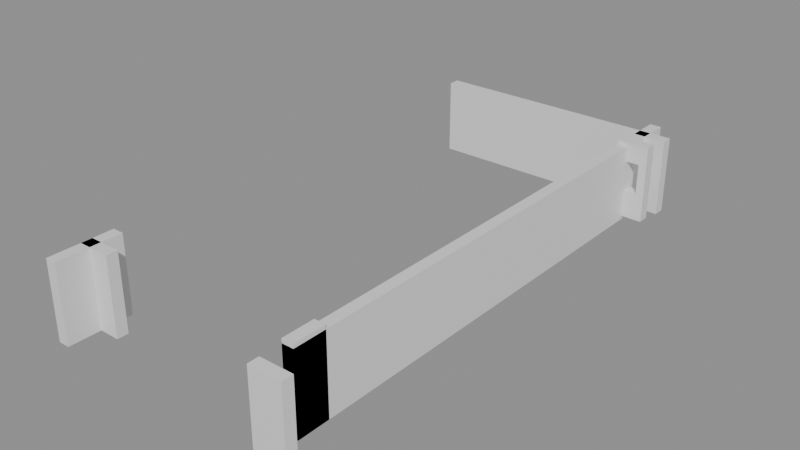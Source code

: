 # Source: building_lego.blend  (saved by Blender 5.0.119; exported with 4.5.12 LTS)
import bpy
from mathutils import Matrix  # noqa: F401  (used for matrix-valued properties, if any)

bpy.ops.wm.read_factory_settings(use_empty=True)
scene = bpy.context.scene
scene.name = 'Scene'

# ---- collections
col_01_paredes_externas = bpy.data.collections.new('01_Paredes_Externas'); scene.collection.children.link(col_01_paredes_externas)
col_02_paredes_internas = bpy.data.collections.new('02_Paredes_Internas'); scene.collection.children.link(col_02_paredes_internas)

# ---- materials (node trees are filled in below, after node groups)
mat_mat_parede_externa = bpy.data.materials.new('Mat_Parede_Externa')
mat_mat_parede_interna = bpy.data.materials.new('Mat_Parede_Interna')

# ---- material node trees
mat_mat_parede_externa.use_nodes = True; mat_mat_parede_externa.node_tree.nodes.clear()
_N = mat_mat_parede_externa.node_tree.nodes; _L = mat_mat_parede_externa.node_tree.links
n0 = _N.new('ShaderNodeBsdfPrincipled'); n0.name = 'BSDF - Pré-fundamentado'; n0.location = (-200, 100)
n1 = _N.new('ShaderNodeOutputMaterial'); n1.name = 'Saída de material'; n1.location = (200, 100)
_L.new(n0.outputs[0], n1.inputs[0])
n1.is_active_output = True
mat_mat_parede_interna.use_nodes = True; mat_mat_parede_interna.node_tree.nodes.clear()
_N = mat_mat_parede_interna.node_tree.nodes; _L = mat_mat_parede_interna.node_tree.links
n0 = _N.new('ShaderNodeBsdfPrincipled'); n0.name = 'BSDF - Pré-fundamentado'; n0.location = (-200, 100)
n1 = _N.new('ShaderNodeOutputMaterial'); n1.name = 'Saída de material'; n1.location = (200, 100)
_L.new(n0.outputs[0], n1.inputs[0])
n1.is_active_output = True

# ---- meshes
me_bloco_stone_post_4415_2375_z0 = bpy.data.meshes.new('Bloco_stone_post_4415_2375_z0')
me_bloco_stone_post_4415_2375_z0.from_pydata([(-0.5, -0.175, -1.2), (0.5, -0.175, -1.2), (0.5, 0.175, -1.2), (-0.5, 0.175, -1.2), (-0.5, -0.175, 1.2), (0.5, -0.175, 1.2), (0.5, 0.175, 1.2), (-0.5, 0.175, 1.2)], [], [(0, 1, 2, 3), (4, 7, 6, 5), (0, 4, 5, 1), (2, 6, 7, 3), (0, 3, 7, 4), (1, 5, 6, 2)])
me_bloco_stone_post_4415_2375_z0.materials.append(mat_mat_parede_externa)
me_bloco_stone_post_4415_2375_z0.update()
me_bloco_stone_wall_4408_2391_z0 = bpy.data.meshes.new('Bloco_stone_wall_4408_2391_z0')
me_bloco_stone_wall_4408_2391_z0.from_pydata([(-0.5, -0.175, -1.2), (0.5, -0.175, -1.2), (0.5, 0.175, -1.2), (-0.5, 0.175, -1.2), (-0.5, -0.175, 1.2), (0.5, -0.175, 1.2), (0.5, 0.175, 1.2), (-0.5, 0.175, 1.2)], [], [(0, 1, 2, 3), (4, 7, 6, 5), (0, 4, 5, 1), (2, 6, 7, 3), (0, 3, 7, 4), (1, 5, 6, 2)])
me_bloco_stone_wall_4408_2391_z0.materials.append(mat_mat_parede_externa)
me_bloco_stone_wall_4408_2391_z0.update()
me_bloco_stone_wall_4409_2391_z0 = bpy.data.meshes.new('Bloco_stone_wall_4409_2391_z0')
me_bloco_stone_wall_4409_2391_z0.from_pydata([(-0.5, -0.175, -1.2), (0.5, -0.175, -1.2), (0.5, 0.175, -1.2), (-0.5, 0.175, -1.2), (-0.5, -0.175, 1.2), (0.5, -0.175, 1.2), (0.5, 0.175, 1.2), (-0.5, 0.175, 1.2)], [], [(0, 1, 2, 3), (4, 7, 6, 5), (0, 4, 5, 1), (2, 6, 7, 3), (0, 3, 7, 4), (1, 5, 6, 2)])
me_bloco_stone_wall_4409_2391_z0.materials.append(mat_mat_parede_externa)
me_bloco_stone_wall_4409_2391_z0.update()
me_bloco_stone_wall_4410_2391_z0 = bpy.data.meshes.new('Bloco_stone_wall_4410_2391_z0')
me_bloco_stone_wall_4410_2391_z0.from_pydata([(-0.5, -0.175, -1.2), (0.5, -0.175, -1.2), (0.5, 0.175, -1.2), (-0.5, 0.175, -1.2), (-0.5, -0.175, 1.2), (0.5, -0.175, 1.2), (0.5, 0.175, 1.2), (-0.5, 0.175, 1.2)], [], [(0, 1, 2, 3), (4, 7, 6, 5), (0, 4, 5, 1), (2, 6, 7, 3), (0, 3, 7, 4), (1, 5, 6, 2)])
me_bloco_stone_wall_4410_2391_z0.materials.append(mat_mat_parede_externa)
me_bloco_stone_wall_4410_2391_z0.update()
me_bloco_stone_wall_4411_2391_z0 = bpy.data.meshes.new('Bloco_stone_wall_4411_2391_z0')
me_bloco_stone_wall_4411_2391_z0.from_pydata([(-0.5, -0.175, -1.2), (0.5, -0.175, -1.2), (0.5, 0.175, -1.2), (-0.5, 0.175, -1.2), (-0.5, -0.175, 1.2), (0.5, -0.175, 1.2), (0.5, 0.175, 1.2), (-0.5, 0.175, 1.2)], [], [(0, 1, 2, 3), (4, 7, 6, 5), (0, 4, 5, 1), (2, 6, 7, 3), (0, 3, 7, 4), (1, 5, 6, 2)])
me_bloco_stone_wall_4411_2391_z0.materials.append(mat_mat_parede_externa)
me_bloco_stone_wall_4411_2391_z0.update()
me_bloco_stone_wall_4412_2391_z0 = bpy.data.meshes.new('Bloco_stone_wall_4412_2391_z0')
me_bloco_stone_wall_4412_2391_z0.from_pydata([(-0.5, -0.175, -1.2), (0.5, -0.175, -1.2), (0.5, 0.175, -1.2), (-0.5, 0.175, -1.2), (-0.5, -0.175, 1.2), (0.5, -0.175, 1.2), (0.5, 0.175, 1.2), (-0.5, 0.175, 1.2)], [], [(0, 1, 2, 3), (4, 7, 6, 5), (0, 4, 5, 1), (2, 6, 7, 3), (0, 3, 7, 4), (1, 5, 6, 2)])
me_bloco_stone_wall_4412_2391_z0.materials.append(mat_mat_parede_externa)
me_bloco_stone_wall_4412_2391_z0.update()
me_bloco_stone_wall_4413_2391_z0 = bpy.data.meshes.new('Bloco_stone_wall_4413_2391_z0')
me_bloco_stone_wall_4413_2391_z0.from_pydata([(-0.5, -0.175, -1.2), (0.5, -0.175, -1.2), (0.5, 0.175, -1.2), (-0.5, 0.175, -1.2), (-0.5, -0.175, 1.2), (0.5, -0.175, 1.2), (0.5, 0.175, 1.2), (-0.5, 0.175, 1.2)], [], [(0, 1, 2, 3), (4, 7, 6, 5), (0, 4, 5, 1), (2, 6, 7, 3), (0, 3, 7, 4), (1, 5, 6, 2)])
me_bloco_stone_wall_4413_2391_z0.materials.append(mat_mat_parede_externa)
me_bloco_stone_wall_4413_2391_z0.update()
me_bloco_stone_wall_4414_2391_z0 = bpy.data.meshes.new('Bloco_stone_wall_4414_2391_z0')
me_bloco_stone_wall_4414_2391_z0.from_pydata([(-0.5, -0.175, -1.2), (0.5, -0.175, -1.2), (0.5, 0.175, -1.2), (-0.5, 0.175, -1.2), (-0.5, -0.175, 1.2), (0.5, -0.175, 1.2), (0.5, 0.175, 1.2), (-0.5, 0.175, 1.2)], [], [(0, 1, 2, 3), (4, 7, 6, 5), (0, 4, 5, 1), (2, 6, 7, 3), (0, 3, 7, 4), (1, 5, 6, 2)])
me_bloco_stone_wall_4414_2391_z0.materials.append(mat_mat_parede_externa)
me_bloco_stone_wall_4414_2391_z0.update()
me_bloco_stone_wall_4415_2391_z0 = bpy.data.meshes.new('Bloco_stone_wall_4415_2391_z0')
me_bloco_stone_wall_4415_2391_z0.from_pydata([(-0.5, -0.175, -1.2), (0.5, -0.175, -1.2), (0.5, 0.175, -1.2), (-0.5, 0.175, -1.2), (-0.5, -0.175, 1.2), (0.5, -0.175, 1.2), (0.5, 0.175, 1.2), (-0.5, 0.175, 1.2)], [], [(0, 1, 2, 3), (4, 7, 6, 5), (0, 4, 5, 1), (2, 6, 7, 3), (0, 3, 7, 4), (1, 5, 6, 2)])
me_bloco_stone_wall_4415_2391_z0.materials.append(mat_mat_parede_externa)
me_bloco_stone_wall_4415_2391_z0.update()
me_bloco_stone_wall_4408_2375_z0 = bpy.data.meshes.new('Bloco_stone_wall_4408_2375_z0')
me_bloco_stone_wall_4408_2375_z0.from_pydata([(-0.175, -0.5, -1.2), (0.175, -0.5, -1.2), (0.175, 0.5, -1.2), (-0.175, 0.5, -1.2), (-0.175, -0.5, 1.2), (0.175, -0.5, 1.2), (0.175, 0.5, 1.2), (-0.175, 0.5, 1.2)], [], [(0, 1, 2, 3), (4, 7, 6, 5), (0, 4, 5, 1), (2, 6, 7, 3), (0, 3, 7, 4), (1, 5, 6, 2)])
me_bloco_stone_wall_4408_2375_z0.materials.append(mat_mat_parede_externa)
me_bloco_stone_wall_4408_2375_z0.update()
me_bloco_stone_wall_4408_2376_z0_001 = bpy.data.meshes.new('Bloco_stone_wall_4408_2376_z0.001')
me_bloco_stone_wall_4408_2376_z0_001.from_pydata([(-0.175, -0.5, -1.2), (0.175, -0.5, -1.2), (0.175, 0.5, -1.2), (-0.175, 0.5, -1.2), (-0.175, -0.5, 1.2), (0.175, -0.5, 1.2), (0.175, 0.5, 1.2), (-0.175, 0.5, 1.2)], [], [(0, 1, 2, 3), (4, 7, 6, 5), (0, 4, 5, 1), (2, 6, 7, 3), (0, 3, 7, 4), (1, 5, 6, 2)])
me_bloco_stone_wall_4408_2376_z0_001.materials.append(mat_mat_parede_externa)
me_bloco_stone_wall_4408_2376_z0_001.update()
me_bloco_stone_wall_4415_2376_z0 = bpy.data.meshes.new('Bloco_stone_wall_4415_2376_z0')
me_bloco_stone_wall_4415_2376_z0.from_pydata([(-0.175, -0.5, -1.2), (0.175, -0.5, -1.2), (0.175, 0.5, -1.2), (-0.175, 0.5, -1.2), (-0.175, -0.5, 1.2), (0.175, -0.5, 1.2), (0.175, 0.5, 1.2), (-0.175, 0.5, 1.2)], [], [(0, 1, 2, 3), (4, 7, 6, 5), (0, 4, 5, 1), (2, 6, 7, 3), (0, 3, 7, 4), (1, 5, 6, 2)])
me_bloco_stone_wall_4415_2376_z0.materials.append(mat_mat_parede_externa)
me_bloco_stone_wall_4415_2376_z0.update()
me_bloco_stone_arch_4415_2376_z0 = bpy.data.meshes.new('Bloco_stone_arch_4415_2376_z0')
me_bloco_stone_arch_4415_2376_z0.from_pydata([(-0.175, -0.5, -1.2), (0.175, -0.5, -1.2), (0.175, 0.5, -1.2), (-0.175, 0.5, -1.2), (-0.175, -0.5, 1.2), (0.175, -0.5, 1.2), (0.175, 0.5, 1.2), (-0.175, 0.5, 1.2)], [], [(0, 1, 2, 3), (4, 7, 6, 5), (0, 4, 5, 1), (2, 6, 7, 3), (0, 3, 7, 4), (1, 5, 6, 2)])
me_bloco_stone_arch_4415_2376_z0.materials.append(mat_mat_parede_externa)
me_bloco_stone_arch_4415_2376_z0.update()
me_bloco_stone_arch_4415_2376_z1 = bpy.data.meshes.new('Bloco_stone_arch_4415_2376_z1')
me_bloco_stone_arch_4415_2376_z1.from_pydata([(-0.175, -0.5, -1.2), (0.175, -0.5, -1.2), (0.175, 0.5, -1.2), (-0.175, 0.5, -1.2), (-0.175, -0.5, 1.2), (0.175, -0.5, 1.2), (0.175, 0.5, 1.2), (-0.175, 0.5, 1.2)], [], [(0, 1, 2, 3), (4, 7, 6, 5), (0, 4, 5, 1), (2, 6, 7, 3), (0, 3, 7, 4), (1, 5, 6, 2)])
me_bloco_stone_arch_4415_2376_z1.materials.append(mat_mat_parede_externa)
me_bloco_stone_arch_4415_2376_z1.update()
me_bloco_stone_wall_4415_2377_z0 = bpy.data.meshes.new('Bloco_stone_wall_4415_2377_z0')
me_bloco_stone_wall_4415_2377_z0.from_pydata([(-0.175, -0.5, -1.2), (0.175, -0.5, -1.2), (0.175, 0.5, -1.2), (-0.175, 0.5, -1.2), (-0.175, -0.5, 1.2), (0.175, -0.5, 1.2), (0.175, 0.5, 1.2), (-0.175, 0.5, 1.2)], [], [(0, 1, 2, 3), (4, 7, 6, 5), (0, 4, 5, 1), (2, 6, 7, 3), (0, 3, 7, 4), (1, 5, 6, 2)])
me_bloco_stone_wall_4415_2377_z0.materials.append(mat_mat_parede_externa)
me_bloco_stone_wall_4415_2377_z0.update()
me_bloco_stone_wall_4415_2378_z0 = bpy.data.meshes.new('Bloco_stone_wall_4415_2378_z0')
me_bloco_stone_wall_4415_2378_z0.from_pydata([(-0.175, -0.5, -1.2), (0.175, -0.5, -1.2), (0.175, 0.5, -1.2), (-0.175, 0.5, -1.2), (-0.175, -0.5, 1.2), (0.175, -0.5, 1.2), (0.175, 0.5, 1.2), (-0.175, 0.5, 1.2)], [], [(0, 1, 2, 3), (4, 7, 6, 5), (0, 4, 5, 1), (2, 6, 7, 3), (0, 3, 7, 4), (1, 5, 6, 2)])
me_bloco_stone_wall_4415_2378_z0.materials.append(mat_mat_parede_externa)
me_bloco_stone_wall_4415_2378_z0.update()
me_bloco_stone_wall_4415_2379_z0 = bpy.data.meshes.new('Bloco_stone_wall_4415_2379_z0')
me_bloco_stone_wall_4415_2379_z0.from_pydata([(-0.175, -0.5, -1.2), (0.175, -0.5, -1.2), (0.175, 0.5, -1.2), (-0.175, 0.5, -1.2), (-0.175, -0.5, 1.2), (0.175, -0.5, 1.2), (0.175, 0.5, 1.2), (-0.175, 0.5, 1.2)], [], [(0, 1, 2, 3), (4, 7, 6, 5), (0, 4, 5, 1), (2, 6, 7, 3), (0, 3, 7, 4), (1, 5, 6, 2)])
me_bloco_stone_wall_4415_2379_z0.materials.append(mat_mat_parede_externa)
me_bloco_stone_wall_4415_2379_z0.update()
me_bloco_stone_wall_4415_2380_z0 = bpy.data.meshes.new('Bloco_stone_wall_4415_2380_z0')
me_bloco_stone_wall_4415_2380_z0.from_pydata([(-0.175, -0.5, -1.2), (0.175, -0.5, -1.2), (0.175, 0.5, -1.2), (-0.175, 0.5, -1.2), (-0.175, -0.5, 1.2), (0.175, -0.5, 1.2), (0.175, 0.5, 1.2), (-0.175, 0.5, 1.2)], [], [(0, 1, 2, 3), (4, 7, 6, 5), (0, 4, 5, 1), (2, 6, 7, 3), (0, 3, 7, 4), (1, 5, 6, 2)])
me_bloco_stone_wall_4415_2380_z0.materials.append(mat_mat_parede_externa)
me_bloco_stone_wall_4415_2380_z0.update()
me_bloco_stone_wall_4415_2381_z0 = bpy.data.meshes.new('Bloco_stone_wall_4415_2381_z0')
me_bloco_stone_wall_4415_2381_z0.from_pydata([(-0.175, -0.5, -1.2), (0.175, -0.5, -1.2), (0.175, 0.5, -1.2), (-0.175, 0.5, -1.2), (-0.175, -0.5, 1.2), (0.175, -0.5, 1.2), (0.175, 0.5, 1.2), (-0.175, 0.5, 1.2)], [], [(0, 1, 2, 3), (4, 7, 6, 5), (0, 4, 5, 1), (2, 6, 7, 3), (0, 3, 7, 4), (1, 5, 6, 2)])
me_bloco_stone_wall_4415_2381_z0.materials.append(mat_mat_parede_externa)
me_bloco_stone_wall_4415_2381_z0.update()
me_bloco_stone_wall_4415_2382_z0 = bpy.data.meshes.new('Bloco_stone_wall_4415_2382_z0')
me_bloco_stone_wall_4415_2382_z0.from_pydata([(-0.175, -0.5, -1.2), (0.175, -0.5, -1.2), (0.175, 0.5, -1.2), (-0.175, 0.5, -1.2), (-0.175, -0.5, 1.2), (0.175, -0.5, 1.2), (0.175, 0.5, 1.2), (-0.175, 0.5, 1.2)], [], [(0, 1, 2, 3), (4, 7, 6, 5), (0, 4, 5, 1), (2, 6, 7, 3), (0, 3, 7, 4), (1, 5, 6, 2)])
me_bloco_stone_wall_4415_2382_z0.materials.append(mat_mat_parede_externa)
me_bloco_stone_wall_4415_2382_z0.update()
me_bloco_stone_wall_4415_2383_z0 = bpy.data.meshes.new('Bloco_stone_wall_4415_2383_z0')
me_bloco_stone_wall_4415_2383_z0.from_pydata([(-0.175, -0.5, -1.2), (0.175, -0.5, -1.2), (0.175, 0.5, -1.2), (-0.175, 0.5, -1.2), (-0.175, -0.5, 1.2), (0.175, -0.5, 1.2), (0.175, 0.5, 1.2), (-0.175, 0.5, 1.2)], [], [(0, 1, 2, 3), (4, 7, 6, 5), (0, 4, 5, 1), (2, 6, 7, 3), (0, 3, 7, 4), (1, 5, 6, 2)])
me_bloco_stone_wall_4415_2383_z0.materials.append(mat_mat_parede_externa)
me_bloco_stone_wall_4415_2383_z0.update()
me_bloco_stone_wall_4415_2384_z0 = bpy.data.meshes.new('Bloco_stone_wall_4415_2384_z0')
me_bloco_stone_wall_4415_2384_z0.from_pydata([(-0.175, -0.5, -1.2), (0.175, -0.5, -1.2), (0.175, 0.5, -1.2), (-0.175, 0.5, -1.2), (-0.175, -0.5, 1.2), (0.175, -0.5, 1.2), (0.175, 0.5, 1.2), (-0.175, 0.5, 1.2)], [], [(0, 1, 2, 3), (4, 7, 6, 5), (0, 4, 5, 1), (2, 6, 7, 3), (0, 3, 7, 4), (1, 5, 6, 2)])
me_bloco_stone_wall_4415_2384_z0.materials.append(mat_mat_parede_externa)
me_bloco_stone_wall_4415_2384_z0.update()
me_bloco_stone_wall_4415_2385_z0 = bpy.data.meshes.new('Bloco_stone_wall_4415_2385_z0')
me_bloco_stone_wall_4415_2385_z0.from_pydata([(-0.175, -0.5, -1.2), (0.175, -0.5, -1.2), (0.175, 0.5, -1.2), (-0.175, 0.5, -1.2), (-0.175, -0.5, 1.2), (0.175, -0.5, 1.2), (0.175, 0.5, 1.2), (-0.175, 0.5, 1.2)], [], [(0, 1, 2, 3), (4, 7, 6, 5), (0, 4, 5, 1), (2, 6, 7, 3), (0, 3, 7, 4), (1, 5, 6, 2)])
me_bloco_stone_wall_4415_2385_z0.materials.append(mat_mat_parede_externa)
me_bloco_stone_wall_4415_2385_z0.update()
me_bloco_stone_wall_4415_2386_z0 = bpy.data.meshes.new('Bloco_stone_wall_4415_2386_z0')
me_bloco_stone_wall_4415_2386_z0.from_pydata([(-0.175, -0.5, -1.2), (0.175, -0.5, -1.2), (0.175, 0.5, -1.2), (-0.175, 0.5, -1.2), (-0.175, -0.5, 1.2), (0.175, -0.5, 1.2), (0.175, 0.5, 1.2), (-0.175, 0.5, 1.2)], [], [(0, 1, 2, 3), (4, 7, 6, 5), (0, 4, 5, 1), (2, 6, 7, 3), (0, 3, 7, 4), (1, 5, 6, 2)])
me_bloco_stone_wall_4415_2386_z0.materials.append(mat_mat_parede_externa)
me_bloco_stone_wall_4415_2386_z0.update()
me_bloco_stone_wall_4415_2387_z0 = bpy.data.meshes.new('Bloco_stone_wall_4415_2387_z0')
me_bloco_stone_wall_4415_2387_z0.from_pydata([(-0.175, -0.5, -1.2), (0.175, -0.5, -1.2), (0.175, 0.5, -1.2), (-0.175, 0.5, -1.2), (-0.175, -0.5, 1.2), (0.175, -0.5, 1.2), (0.175, 0.5, 1.2), (-0.175, 0.5, 1.2)], [], [(0, 1, 2, 3), (4, 7, 6, 5), (0, 4, 5, 1), (2, 6, 7, 3), (0, 3, 7, 4), (1, 5, 6, 2)])
me_bloco_stone_wall_4415_2387_z0.materials.append(mat_mat_parede_externa)
me_bloco_stone_wall_4415_2387_z0.update()
me_bloco_stone_wall_4415_2388_z0 = bpy.data.meshes.new('Bloco_stone_wall_4415_2388_z0')
me_bloco_stone_wall_4415_2388_z0.from_pydata([(-0.175, -0.5, -1.2), (0.175, -0.5, -1.2), (0.175, 0.5, -1.2), (-0.175, 0.5, -1.2), (-0.175, -0.5, 1.2), (0.175, -0.5, 1.2), (0.175, 0.5, 1.2), (-0.175, 0.5, 1.2)], [], [(0, 1, 2, 3), (4, 7, 6, 5), (0, 4, 5, 1), (2, 6, 7, 3), (0, 3, 7, 4), (1, 5, 6, 2)])
me_bloco_stone_wall_4415_2388_z0.materials.append(mat_mat_parede_externa)
me_bloco_stone_wall_4415_2388_z0.update()
me_bloco_stone_wall_4415_2389_z0 = bpy.data.meshes.new('Bloco_stone_wall_4415_2389_z0')
me_bloco_stone_wall_4415_2389_z0.from_pydata([(-0.175, -0.5, -1.2), (0.175, -0.5, -1.2), (0.175, 0.5, -1.2), (-0.175, 0.5, -1.2), (-0.175, -0.5, 1.2), (0.175, -0.5, 1.2), (0.175, 0.5, 1.2), (-0.175, 0.5, 1.2)], [], [(0, 1, 2, 3), (4, 7, 6, 5), (0, 4, 5, 1), (2, 6, 7, 3), (0, 3, 7, 4), (1, 5, 6, 2)])
me_bloco_stone_wall_4415_2389_z0.materials.append(mat_mat_parede_externa)
me_bloco_stone_wall_4415_2389_z0.update()
me_bloco_stone_wall_4415_2390_z0 = bpy.data.meshes.new('Bloco_stone_wall_4415_2390_z0')
me_bloco_stone_wall_4415_2390_z0.from_pydata([(-0.175, -0.5, -1.2), (0.175, -0.5, -1.2), (0.175, 0.5, -1.2), (-0.175, 0.5, -1.2), (-0.175, -0.5, 1.2), (0.175, -0.5, 1.2), (0.175, 0.5, 1.2), (-0.175, 0.5, 1.2)], [], [(0, 1, 2, 3), (4, 7, 6, 5), (0, 4, 5, 1), (2, 6, 7, 3), (0, 3, 7, 4), (1, 5, 6, 2)])
me_bloco_stone_wall_4415_2390_z0.materials.append(mat_mat_parede_externa)
me_bloco_stone_wall_4415_2390_z0.update()
me_bloco_stone_wall_4415_2391_z0_001 = bpy.data.meshes.new('Bloco_stone_wall_4415_2391_z0.001')
me_bloco_stone_wall_4415_2391_z0_001.from_pydata([(-0.175, -0.5, -1.2), (0.175, -0.5, -1.2), (0.175, 0.5, -1.2), (-0.175, 0.5, -1.2), (-0.175, -0.5, 1.2), (0.175, -0.5, 1.2), (0.175, 0.5, 1.2), (-0.175, 0.5, 1.2)], [], [(0, 1, 2, 3), (4, 7, 6, 5), (0, 4, 5, 1), (2, 6, 7, 3), (0, 3, 7, 4), (1, 5, 6, 2)])
me_bloco_stone_wall_4415_2391_z0_001.materials.append(mat_mat_parede_externa)
me_bloco_stone_wall_4415_2391_z0_001.update()
me_bloco_stone_wall_4408_2376_z0 = bpy.data.meshes.new('Bloco_stone_wall_4408_2376_z0')
me_bloco_stone_wall_4408_2376_z0.from_pydata([(-0.5, -0.175, -1.2), (0.5, -0.175, -1.2), (0.5, 0.175, -1.2), (-0.5, 0.175, -1.2), (-0.5, -0.175, 1.2), (0.5, -0.175, 1.2), (0.5, 0.175, 1.2), (-0.5, 0.175, 1.2)], [], [(0, 1, 2, 3), (4, 7, 6, 5), (0, 4, 5, 1), (2, 6, 7, 3), (0, 3, 7, 4), (1, 5, 6, 2)])
me_bloco_stone_wall_4408_2376_z0.materials.append(mat_mat_parede_interna)
me_bloco_stone_wall_4408_2376_z0.update()
me_janela_4415_2390_z1 = bpy.data.meshes.new('Janela_4415_2390_z1')
me_janela_4415_2390_z1.from_pydata([(-0.5, -0.175, -1.29), (0.5, -0.175, -1.29), (0.5, 0.175, -1.29), (-0.5, 0.175, -1.29), (-0.5, -0.175, -0.45), (0.5, -0.175, -0.45), (0.5, 0.175, -0.45), (-0.5, 0.175, -0.45), (-0.5, -0.175, 0.51), (0.5, -0.175, 0.51), (0.5, 0.175, 0.51), (-0.5, 0.175, 0.51), (-0.5, -0.175, 1.11), (0.5, -0.175, 1.11), (0.5, 0.175, 1.11), (-0.5, 0.175, 1.11), (-0.5, -0.175, -0.45), (-0.25, -0.175, -0.45), (-0.25, 0.175, -0.45), (-0.5, 0.175, -0.45), (-0.5, -0.175, 0.51), (-0.25, -0.175, 0.51), (-0.25, 0.175, 0.51), (-0.5, 0.175, 0.51), (0.25, -0.175, -0.45), (0.5, -0.175, -0.45), (0.5, 0.175, -0.45), (0.25, 0.175, -0.45), (0.25, -0.175, 0.51), (0.5, -0.175, 0.51), (0.5, 0.175, 0.51), (0.25, 0.175, 0.51)], [], [(0, 1, 2, 3), (4, 7, 6, 5), (0, 4, 5, 1), (2, 6, 7, 3), (0, 3, 7, 4), (1, 5, 6, 2), (8, 9, 10, 11), (12, 15, 14, 13), (8, 12, 13, 9), (10, 14, 15, 11), (8, 11, 15, 12), (9, 13, 14, 10), (16, 17, 18, 19), (20, 23, 22, 21), (16, 20, 21, 17), (18, 22, 23, 19), (16, 19, 23, 20), (17, 21, 22, 18), (24, 25, 26, 27), (28, 31, 30, 29), (24, 28, 29, 25), (26, 30, 31, 27), (24, 27, 31, 28), (25, 29, 30, 26)])
me_janela_4415_2390_z1.materials.append(mat_mat_parede_interna)
me_janela_4415_2390_z1.update()

# ---- objects
ob_parede_externa_norte_y2375_x4415_4415 = bpy.data.objects.new('Parede_Externa_Norte_Y2375_X4415_4415', None)
ob_bloco_stone_post_4415_2375_z0 = bpy.data.objects.new('Bloco_stone_post_4415_2375_z0', me_bloco_stone_post_4415_2375_z0)
ob_parede_externa_sul_y2391_x4408_4415 = bpy.data.objects.new('Parede_Externa_Sul_Y2391_X4408_4415', None)
ob_bloco_stone_wall_4408_2391_z0 = bpy.data.objects.new('Bloco_stone_wall_4408_2391_z0', me_bloco_stone_wall_4408_2391_z0)
ob_bloco_stone_wall_4409_2391_z0 = bpy.data.objects.new('Bloco_stone_wall_4409_2391_z0', me_bloco_stone_wall_4409_2391_z0)
ob_bloco_stone_wall_4410_2391_z0 = bpy.data.objects.new('Bloco_stone_wall_4410_2391_z0', me_bloco_stone_wall_4410_2391_z0)
ob_bloco_stone_wall_4411_2391_z0 = bpy.data.objects.new('Bloco_stone_wall_4411_2391_z0', me_bloco_stone_wall_4411_2391_z0)
ob_bloco_stone_wall_4412_2391_z0 = bpy.data.objects.new('Bloco_stone_wall_4412_2391_z0', me_bloco_stone_wall_4412_2391_z0)
ob_bloco_stone_wall_4413_2391_z0 = bpy.data.objects.new('Bloco_stone_wall_4413_2391_z0', me_bloco_stone_wall_4413_2391_z0)
ob_bloco_stone_wall_4414_2391_z0 = bpy.data.objects.new('Bloco_stone_wall_4414_2391_z0', me_bloco_stone_wall_4414_2391_z0)
ob_bloco_stone_wall_4415_2391_z0 = bpy.data.objects.new('Bloco_stone_wall_4415_2391_z0', me_bloco_stone_wall_4415_2391_z0)
ob_parede_externa_oeste_x4408_y2375_2376 = bpy.data.objects.new('Parede_Externa_Oeste_X4408_Y2375_2376', None)
ob_bloco_stone_wall_4408_2375_z0 = bpy.data.objects.new('Bloco_stone_wall_4408_2375_z0', me_bloco_stone_wall_4408_2375_z0)
ob_bloco_stone_wall_4408_2376_z0_001 = bpy.data.objects.new('Bloco_stone_wall_4408_2376_z0.001', me_bloco_stone_wall_4408_2376_z0_001)
ob_parede_externa_leste_x4415_y2376_2391 = bpy.data.objects.new('Parede_Externa_Leste_X4415_Y2376_2391', None)
ob_bloco_stone_wall_4415_2376_z0 = bpy.data.objects.new('Bloco_stone_wall_4415_2376_z0', me_bloco_stone_wall_4415_2376_z0)
ob_bloco_stone_arch_4415_2376_z0 = bpy.data.objects.new('Bloco_stone_arch_4415_2376_z0', me_bloco_stone_arch_4415_2376_z0)
ob_bloco_stone_arch_4415_2376_z1 = bpy.data.objects.new('Bloco_stone_arch_4415_2376_z1', me_bloco_stone_arch_4415_2376_z1)
ob_bloco_stone_wall_4415_2377_z0 = bpy.data.objects.new('Bloco_stone_wall_4415_2377_z0', me_bloco_stone_wall_4415_2377_z0)
ob_bloco_stone_wall_4415_2378_z0 = bpy.data.objects.new('Bloco_stone_wall_4415_2378_z0', me_bloco_stone_wall_4415_2378_z0)
ob_bloco_stone_wall_4415_2379_z0 = bpy.data.objects.new('Bloco_stone_wall_4415_2379_z0', me_bloco_stone_wall_4415_2379_z0)
ob_bloco_stone_wall_4415_2380_z0 = bpy.data.objects.new('Bloco_stone_wall_4415_2380_z0', me_bloco_stone_wall_4415_2380_z0)
ob_bloco_stone_wall_4415_2381_z0 = bpy.data.objects.new('Bloco_stone_wall_4415_2381_z0', me_bloco_stone_wall_4415_2381_z0)
ob_bloco_stone_wall_4415_2382_z0 = bpy.data.objects.new('Bloco_stone_wall_4415_2382_z0', me_bloco_stone_wall_4415_2382_z0)
ob_bloco_stone_wall_4415_2383_z0 = bpy.data.objects.new('Bloco_stone_wall_4415_2383_z0', me_bloco_stone_wall_4415_2383_z0)
ob_bloco_stone_wall_4415_2384_z0 = bpy.data.objects.new('Bloco_stone_wall_4415_2384_z0', me_bloco_stone_wall_4415_2384_z0)
ob_bloco_stone_wall_4415_2385_z0 = bpy.data.objects.new('Bloco_stone_wall_4415_2385_z0', me_bloco_stone_wall_4415_2385_z0)
ob_bloco_stone_wall_4415_2386_z0 = bpy.data.objects.new('Bloco_stone_wall_4415_2386_z0', me_bloco_stone_wall_4415_2386_z0)
ob_bloco_stone_wall_4415_2387_z0 = bpy.data.objects.new('Bloco_stone_wall_4415_2387_z0', me_bloco_stone_wall_4415_2387_z0)
ob_bloco_stone_wall_4415_2388_z0 = bpy.data.objects.new('Bloco_stone_wall_4415_2388_z0', me_bloco_stone_wall_4415_2388_z0)
ob_bloco_stone_wall_4415_2389_z0 = bpy.data.objects.new('Bloco_stone_wall_4415_2389_z0', me_bloco_stone_wall_4415_2389_z0)
ob_bloco_stone_wall_4415_2390_z0 = bpy.data.objects.new('Bloco_stone_wall_4415_2390_z0', me_bloco_stone_wall_4415_2390_z0)
ob_bloco_stone_wall_4415_2391_z0_001 = bpy.data.objects.new('Bloco_stone_wall_4415_2391_z0.001', me_bloco_stone_wall_4415_2391_z0_001)
ob_parede_interna_ew_02_y2376_x4408_4408 = bpy.data.objects.new('Parede_Interna_EW_02_Y2376_X4408_4408', None)
ob_bloco_stone_wall_4408_2376_z0 = bpy.data.objects.new('Bloco_stone_wall_4408_2376_z0', me_bloco_stone_wall_4408_2376_z0)
ob_parede_interna_ew_03_y2390_x4415_4415 = bpy.data.objects.new('Parede_Interna_EW_03_Y2390_X4415_4415', None)
ob_janela_4415_2390_z1 = bpy.data.objects.new('Janela_4415_2390_z1', me_janela_4415_2390_z1)

# ---- transforms, parenting, visibility, modifiers, constraints
ob_parede_externa_norte_y2375_x4415_4415.location = (3.5, -8.0, 0.0)
ob_parede_externa_norte_y2375_x4415_4415.empty_display_type = 'CUBE'
ob_bloco_stone_post_4415_2375_z0.parent = ob_parede_externa_norte_y2375_x4415_4415
ob_bloco_stone_post_4415_2375_z0.matrix_parent_inverse = Matrix(((1.0, -0.0, 0.0, -3.5), (-0.0, 1.0, -0.0, 8.0), (0.0, -0.0, 1.0, -0.0), (-0.0, 0.0, -0.0, 1.0)))
ob_bloco_stone_post_4415_2375_z0.location = (3.5, -8.325, 1.2)
ob_parede_externa_sul_y2391_x4408_4415.location = (0.0, 8.0, 0.0)
ob_parede_externa_sul_y2391_x4408_4415.empty_display_type = 'CUBE'
ob_bloco_stone_wall_4408_2391_z0.parent = ob_parede_externa_sul_y2391_x4408_4415
ob_bloco_stone_wall_4408_2391_z0.matrix_parent_inverse = Matrix(((1.0, -0.0, 0.0, -0.0), (-0.0, 1.0, -0.0, -8.0), (0.0, -0.0, 1.0, -0.0), (-0.0, 0.0, -0.0, 1.0)))
ob_bloco_stone_wall_4408_2391_z0.location = (-3.5, 7.675, 1.2)
ob_bloco_stone_wall_4409_2391_z0.parent = ob_parede_externa_sul_y2391_x4408_4415
ob_bloco_stone_wall_4409_2391_z0.matrix_parent_inverse = Matrix(((1.0, -0.0, 0.0, -0.0), (-0.0, 1.0, -0.0, -8.0), (0.0, -0.0, 1.0, -0.0), (-0.0, 0.0, -0.0, 1.0)))
ob_bloco_stone_wall_4409_2391_z0.location = (-2.5, 7.675, 1.2)
ob_bloco_stone_wall_4410_2391_z0.parent = ob_parede_externa_sul_y2391_x4408_4415
ob_bloco_stone_wall_4410_2391_z0.matrix_parent_inverse = Matrix(((1.0, -0.0, 0.0, -0.0), (-0.0, 1.0, -0.0, -8.0), (0.0, -0.0, 1.0, -0.0), (-0.0, 0.0, -0.0, 1.0)))
ob_bloco_stone_wall_4410_2391_z0.location = (-1.5, 7.675, 1.2)
ob_bloco_stone_wall_4411_2391_z0.parent = ob_parede_externa_sul_y2391_x4408_4415
ob_bloco_stone_wall_4411_2391_z0.matrix_parent_inverse = Matrix(((1.0, -0.0, 0.0, -0.0), (-0.0, 1.0, -0.0, -8.0), (0.0, -0.0, 1.0, -0.0), (-0.0, 0.0, -0.0, 1.0)))
ob_bloco_stone_wall_4411_2391_z0.location = (-0.5, 7.675, 1.2)
ob_bloco_stone_wall_4412_2391_z0.parent = ob_parede_externa_sul_y2391_x4408_4415
ob_bloco_stone_wall_4412_2391_z0.matrix_parent_inverse = Matrix(((1.0, -0.0, 0.0, -0.0), (-0.0, 1.0, -0.0, -8.0), (0.0, -0.0, 1.0, -0.0), (-0.0, 0.0, -0.0, 1.0)))
ob_bloco_stone_wall_4412_2391_z0.location = (0.5, 7.675, 1.2)
ob_bloco_stone_wall_4413_2391_z0.parent = ob_parede_externa_sul_y2391_x4408_4415
ob_bloco_stone_wall_4413_2391_z0.matrix_parent_inverse = Matrix(((1.0, -0.0, 0.0, -0.0), (-0.0, 1.0, -0.0, -8.0), (0.0, -0.0, 1.0, -0.0), (-0.0, 0.0, -0.0, 1.0)))
ob_bloco_stone_wall_4413_2391_z0.location = (1.5, 7.675, 1.2)
ob_bloco_stone_wall_4414_2391_z0.parent = ob_parede_externa_sul_y2391_x4408_4415
ob_bloco_stone_wall_4414_2391_z0.matrix_parent_inverse = Matrix(((1.0, -0.0, 0.0, -0.0), (-0.0, 1.0, -0.0, -8.0), (0.0, -0.0, 1.0, -0.0), (-0.0, 0.0, -0.0, 1.0)))
ob_bloco_stone_wall_4414_2391_z0.location = (2.5, 7.675, 1.2)
ob_bloco_stone_wall_4415_2391_z0.parent = ob_parede_externa_sul_y2391_x4408_4415
ob_bloco_stone_wall_4415_2391_z0.matrix_parent_inverse = Matrix(((1.0, -0.0, 0.0, -0.0), (-0.0, 1.0, -0.0, -8.0), (0.0, -0.0, 1.0, -0.0), (-0.0, 0.0, -0.0, 1.0)))
ob_bloco_stone_wall_4415_2391_z0.location = (3.5, 7.675, 1.2)
ob_parede_externa_oeste_x4408_y2375_2376.location = (-3.5, -7.5, 0.0)
ob_parede_externa_oeste_x4408_y2375_2376.empty_display_type = 'CUBE'
ob_bloco_stone_wall_4408_2375_z0.parent = ob_parede_externa_oeste_x4408_y2375_2376
ob_bloco_stone_wall_4408_2375_z0.matrix_parent_inverse = Matrix(((1.0, -0.0, 0.0, 3.5), (-0.0, 1.0, -0.0, 7.5), (0.0, -0.0, 1.0, -0.0), (-0.0, 0.0, -0.0, 1.0)))
ob_bloco_stone_wall_4408_2375_z0.location = (-3.825, -8.0, 1.2)
ob_bloco_stone_wall_4408_2376_z0_001.parent = ob_parede_externa_oeste_x4408_y2375_2376
ob_bloco_stone_wall_4408_2376_z0_001.matrix_parent_inverse = Matrix(((1.0, -0.0, 0.0, 3.5), (-0.0, 1.0, -0.0, 7.5), (0.0, -0.0, 1.0, -0.0), (-0.0, 0.0, -0.0, 1.0)))
ob_bloco_stone_wall_4408_2376_z0_001.location = (-3.825, -7.0, 1.2)
ob_parede_externa_leste_x4415_y2376_2391.location = (3.5, 0.5, 0.0)
ob_parede_externa_leste_x4415_y2376_2391.empty_display_type = 'CUBE'
ob_bloco_stone_wall_4415_2376_z0.parent = ob_parede_externa_leste_x4415_y2376_2391
ob_bloco_stone_wall_4415_2376_z0.matrix_parent_inverse = Matrix(((1.0, -0.0, 0.0, -3.5), (-0.0, 1.0, -0.0, -0.5), (0.0, -0.0, 1.0, -0.0), (-0.0, 0.0, -0.0, 1.0)))
ob_bloco_stone_wall_4415_2376_z0.location = (3.175, -7.0, 1.2)
ob_bloco_stone_arch_4415_2376_z0.parent = ob_parede_externa_leste_x4415_y2376_2391
ob_bloco_stone_arch_4415_2376_z0.matrix_parent_inverse = Matrix(((1.0, -0.0, 0.0, -3.5), (-0.0, 1.0, -0.0, -0.5), (0.0, -0.0, 1.0, -0.0), (-0.0, 0.0, -0.0, 1.0)))
ob_bloco_stone_arch_4415_2376_z0.location = (3.175, -7.0, 1.2)
ob_bloco_stone_arch_4415_2376_z1.parent = ob_parede_externa_leste_x4415_y2376_2391
ob_bloco_stone_arch_4415_2376_z1.matrix_parent_inverse = Matrix(((1.0, -0.0, 0.0, -3.5), (-0.0, 1.0, -0.0, -0.5), (0.0, -0.0, 1.0, -0.0), (-0.0, 0.0, -0.0, 1.0)))
ob_bloco_stone_arch_4415_2376_z1.location = (3.175, -7.0, 1.32)
ob_bloco_stone_wall_4415_2377_z0.parent = ob_parede_externa_leste_x4415_y2376_2391
ob_bloco_stone_wall_4415_2377_z0.matrix_parent_inverse = Matrix(((1.0, -0.0, 0.0, -3.5), (-0.0, 1.0, -0.0, -0.5), (0.0, -0.0, 1.0, -0.0), (-0.0, 0.0, -0.0, 1.0)))
ob_bloco_stone_wall_4415_2377_z0.location = (3.175, -6.0, 1.2)
ob_bloco_stone_wall_4415_2378_z0.parent = ob_parede_externa_leste_x4415_y2376_2391
ob_bloco_stone_wall_4415_2378_z0.matrix_parent_inverse = Matrix(((1.0, -0.0, 0.0, -3.5), (-0.0, 1.0, -0.0, -0.5), (0.0, -0.0, 1.0, -0.0), (-0.0, 0.0, -0.0, 1.0)))
ob_bloco_stone_wall_4415_2378_z0.location = (3.175, -5.0, 1.2)
ob_bloco_stone_wall_4415_2379_z0.parent = ob_parede_externa_leste_x4415_y2376_2391
ob_bloco_stone_wall_4415_2379_z0.matrix_parent_inverse = Matrix(((1.0, -0.0, 0.0, -3.5), (-0.0, 1.0, -0.0, -0.5), (0.0, -0.0, 1.0, -0.0), (-0.0, 0.0, -0.0, 1.0)))
ob_bloco_stone_wall_4415_2379_z0.location = (3.175, -4.0, 1.2)
ob_bloco_stone_wall_4415_2380_z0.parent = ob_parede_externa_leste_x4415_y2376_2391
ob_bloco_stone_wall_4415_2380_z0.matrix_parent_inverse = Matrix(((1.0, -0.0, 0.0, -3.5), (-0.0, 1.0, -0.0, -0.5), (0.0, -0.0, 1.0, -0.0), (-0.0, 0.0, -0.0, 1.0)))
ob_bloco_stone_wall_4415_2380_z0.location = (3.175, -3.0, 1.2)
ob_bloco_stone_wall_4415_2381_z0.parent = ob_parede_externa_leste_x4415_y2376_2391
ob_bloco_stone_wall_4415_2381_z0.matrix_parent_inverse = Matrix(((1.0, -0.0, 0.0, -3.5), (-0.0, 1.0, -0.0, -0.5), (0.0, -0.0, 1.0, -0.0), (-0.0, 0.0, -0.0, 1.0)))
ob_bloco_stone_wall_4415_2381_z0.location = (3.175, -2.0, 1.2)
ob_bloco_stone_wall_4415_2382_z0.parent = ob_parede_externa_leste_x4415_y2376_2391
ob_bloco_stone_wall_4415_2382_z0.matrix_parent_inverse = Matrix(((1.0, -0.0, 0.0, -3.5), (-0.0, 1.0, -0.0, -0.5), (0.0, -0.0, 1.0, -0.0), (-0.0, 0.0, -0.0, 1.0)))
ob_bloco_stone_wall_4415_2382_z0.location = (3.175, -1.0, 1.2)
ob_bloco_stone_wall_4415_2383_z0.parent = ob_parede_externa_leste_x4415_y2376_2391
ob_bloco_stone_wall_4415_2383_z0.matrix_parent_inverse = Matrix(((1.0, -0.0, 0.0, -3.5), (-0.0, 1.0, -0.0, -0.5), (0.0, -0.0, 1.0, -0.0), (-0.0, 0.0, -0.0, 1.0)))
ob_bloco_stone_wall_4415_2383_z0.location = (3.175, 0.0, 1.2)
ob_bloco_stone_wall_4415_2384_z0.parent = ob_parede_externa_leste_x4415_y2376_2391
ob_bloco_stone_wall_4415_2384_z0.matrix_parent_inverse = Matrix(((1.0, -0.0, 0.0, -3.5), (-0.0, 1.0, -0.0, -0.5), (0.0, -0.0, 1.0, -0.0), (-0.0, 0.0, -0.0, 1.0)))
ob_bloco_stone_wall_4415_2384_z0.location = (3.175, 1.0, 1.2)
ob_bloco_stone_wall_4415_2385_z0.parent = ob_parede_externa_leste_x4415_y2376_2391
ob_bloco_stone_wall_4415_2385_z0.matrix_parent_inverse = Matrix(((1.0, -0.0, 0.0, -3.5), (-0.0, 1.0, -0.0, -0.5), (0.0, -0.0, 1.0, -0.0), (-0.0, 0.0, -0.0, 1.0)))
ob_bloco_stone_wall_4415_2385_z0.location = (3.175, 2.0, 1.2)
ob_bloco_stone_wall_4415_2386_z0.parent = ob_parede_externa_leste_x4415_y2376_2391
ob_bloco_stone_wall_4415_2386_z0.matrix_parent_inverse = Matrix(((1.0, -0.0, 0.0, -3.5), (-0.0, 1.0, -0.0, -0.5), (0.0, -0.0, 1.0, -0.0), (-0.0, 0.0, -0.0, 1.0)))
ob_bloco_stone_wall_4415_2386_z0.location = (3.175, 3.0, 1.2)
ob_bloco_stone_wall_4415_2387_z0.parent = ob_parede_externa_leste_x4415_y2376_2391
ob_bloco_stone_wall_4415_2387_z0.matrix_parent_inverse = Matrix(((1.0, -0.0, 0.0, -3.5), (-0.0, 1.0, -0.0, -0.5), (0.0, -0.0, 1.0, -0.0), (-0.0, 0.0, -0.0, 1.0)))
ob_bloco_stone_wall_4415_2387_z0.location = (3.175, 4.0, 1.2)
ob_bloco_stone_wall_4415_2388_z0.parent = ob_parede_externa_leste_x4415_y2376_2391
ob_bloco_stone_wall_4415_2388_z0.matrix_parent_inverse = Matrix(((1.0, -0.0, 0.0, -3.5), (-0.0, 1.0, -0.0, -0.5), (0.0, -0.0, 1.0, -0.0), (-0.0, 0.0, -0.0, 1.0)))
ob_bloco_stone_wall_4415_2388_z0.location = (3.175, 5.0, 1.2)
ob_bloco_stone_wall_4415_2389_z0.parent = ob_parede_externa_leste_x4415_y2376_2391
ob_bloco_stone_wall_4415_2389_z0.matrix_parent_inverse = Matrix(((1.0, -0.0, 0.0, -3.5), (-0.0, 1.0, -0.0, -0.5), (0.0, -0.0, 1.0, -0.0), (-0.0, 0.0, -0.0, 1.0)))
ob_bloco_stone_wall_4415_2389_z0.location = (3.175, 6.0, 1.2)
ob_bloco_stone_wall_4415_2390_z0.parent = ob_parede_externa_leste_x4415_y2376_2391
ob_bloco_stone_wall_4415_2390_z0.matrix_parent_inverse = Matrix(((1.0, -0.0, 0.0, -3.5), (-0.0, 1.0, -0.0, -0.5), (0.0, -0.0, 1.0, -0.0), (-0.0, 0.0, -0.0, 1.0)))
ob_bloco_stone_wall_4415_2390_z0.location = (3.175, 7.0, 1.2)
ob_bloco_stone_wall_4415_2391_z0_001.parent = ob_parede_externa_leste_x4415_y2376_2391
ob_bloco_stone_wall_4415_2391_z0_001.matrix_parent_inverse = Matrix(((1.0, -0.0, 0.0, -3.5), (-0.0, 1.0, -0.0, -0.5), (0.0, -0.0, 1.0, -0.0), (-0.0, 0.0, -0.0, 1.0)))
ob_bloco_stone_wall_4415_2391_z0_001.location = (3.175, 8.0, 1.2)
ob_parede_interna_ew_02_y2376_x4408_4408.location = (-3.5, -7.0, 0.0)
ob_parede_interna_ew_02_y2376_x4408_4408.empty_display_type = 'CUBE'
ob_bloco_stone_wall_4408_2376_z0.parent = ob_parede_interna_ew_02_y2376_x4408_4408
ob_bloco_stone_wall_4408_2376_z0.matrix_parent_inverse = Matrix(((1.0, -0.0, 0.0, 3.5), (-0.0, 1.0, -0.0, 7.0), (0.0, -0.0, 1.0, -0.0), (-0.0, 0.0, -0.0, 1.0)))
ob_bloco_stone_wall_4408_2376_z0.location = (-3.5, -7.325, 1.2)
ob_parede_interna_ew_03_y2390_x4415_4415.location = (3.5, 7.0, 0.12)
ob_parede_interna_ew_03_y2390_x4415_4415.empty_display_type = 'CUBE'
ob_janela_4415_2390_z1.parent = ob_parede_interna_ew_03_y2390_x4415_4415
ob_janela_4415_2390_z1.matrix_parent_inverse = Matrix(((1.0, -0.0, 0.0, -3.5), (-0.0, 1.0, -0.0, -7.0), (0.0, -0.0, 1.0, -0.12), (-0.0, 0.0, -0.0, 1.0)))
ob_janela_4415_2390_z1.location = (3.5, 6.675, 1.41)

# ---- collection membership
col_01_paredes_externas.objects.link(ob_parede_externa_norte_y2375_x4415_4415)
col_01_paredes_externas.objects.link(ob_bloco_stone_post_4415_2375_z0)
col_01_paredes_externas.objects.link(ob_parede_externa_sul_y2391_x4408_4415)
col_01_paredes_externas.objects.link(ob_bloco_stone_wall_4408_2391_z0)
col_01_paredes_externas.objects.link(ob_bloco_stone_wall_4409_2391_z0)
col_01_paredes_externas.objects.link(ob_bloco_stone_wall_4410_2391_z0)
col_01_paredes_externas.objects.link(ob_bloco_stone_wall_4411_2391_z0)
col_01_paredes_externas.objects.link(ob_bloco_stone_wall_4412_2391_z0)
col_01_paredes_externas.objects.link(ob_bloco_stone_wall_4413_2391_z0)
col_01_paredes_externas.objects.link(ob_bloco_stone_wall_4414_2391_z0)
col_01_paredes_externas.objects.link(ob_bloco_stone_wall_4415_2391_z0)
col_01_paredes_externas.objects.link(ob_parede_externa_oeste_x4408_y2375_2376)
col_01_paredes_externas.objects.link(ob_bloco_stone_wall_4408_2375_z0)
col_01_paredes_externas.objects.link(ob_bloco_stone_wall_4408_2376_z0_001)
col_01_paredes_externas.objects.link(ob_parede_externa_leste_x4415_y2376_2391)
col_01_paredes_externas.objects.link(ob_bloco_stone_wall_4415_2376_z0)
col_01_paredes_externas.objects.link(ob_bloco_stone_arch_4415_2376_z0)
col_01_paredes_externas.objects.link(ob_bloco_stone_arch_4415_2376_z1)
col_01_paredes_externas.objects.link(ob_bloco_stone_wall_4415_2377_z0)
col_01_paredes_externas.objects.link(ob_bloco_stone_wall_4415_2378_z0)
col_01_paredes_externas.objects.link(ob_bloco_stone_wall_4415_2379_z0)
col_01_paredes_externas.objects.link(ob_bloco_stone_wall_4415_2380_z0)
col_01_paredes_externas.objects.link(ob_bloco_stone_wall_4415_2381_z0)
col_01_paredes_externas.objects.link(ob_bloco_stone_wall_4415_2382_z0)
col_01_paredes_externas.objects.link(ob_bloco_stone_wall_4415_2383_z0)
col_01_paredes_externas.objects.link(ob_bloco_stone_wall_4415_2384_z0)
col_01_paredes_externas.objects.link(ob_bloco_stone_wall_4415_2385_z0)
col_01_paredes_externas.objects.link(ob_bloco_stone_wall_4415_2386_z0)
col_01_paredes_externas.objects.link(ob_bloco_stone_wall_4415_2387_z0)
col_01_paredes_externas.objects.link(ob_bloco_stone_wall_4415_2388_z0)
col_01_paredes_externas.objects.link(ob_bloco_stone_wall_4415_2389_z0)
col_01_paredes_externas.objects.link(ob_bloco_stone_wall_4415_2390_z0)
col_01_paredes_externas.objects.link(ob_bloco_stone_wall_4415_2391_z0_001)
col_02_paredes_internas.objects.link(ob_parede_interna_ew_02_y2376_x4408_4408)
col_02_paredes_internas.objects.link(ob_bloco_stone_wall_4408_2376_z0)
col_02_paredes_internas.objects.link(ob_parede_interna_ew_03_y2390_x4415_4415)
col_02_paredes_internas.objects.link(ob_janela_4415_2390_z1)

# ---- scene / render settings (as saved in the file)
scene.frame_start = 1; scene.frame_end = 250; scene.frame_set(1)
scene.render.engine = 'BLENDER_EEVEE_NEXT'
scene.render.bake_bias = 0.0
scene.render.bake_samples = 0
scene.cycles.sampling_pattern = 'TABULATED_SOBOL'
scene.eevee.use_volume_custom_range = False
bpy.context.view_layer.update()

# ---- added for rendering (the .blend has no active camera and no usable light): camera, sun + grey world if the file has none
cam_auto = bpy.data.cameras.new('AutoCamera')
cam_auto.lens = 50.0
cam_auto.sensor_width = 36.0
cam_auto.clip_end = 1000.0
ob_auto_camera = bpy.data.objects.new('AutoCamera', cam_auto)
scene.collection.objects.link(ob_auto_camera)
ob_auto_camera.location = (17.5391, -21.0469, 15.2912)
ob_auto_camera.rotation_euler = (1.09748, -7.21219e-08, 0.694738)
scene.camera = ob_auto_camera
light_auto_sun = bpy.data.lights.new('AutoSun', 'SUN')
light_auto_sun.energy = 3.0
light_auto_sun.angle = 0.0523599
ob_auto_sun = bpy.data.objects.new('AutoSun', light_auto_sun)
scene.collection.objects.link(ob_auto_sun)
ob_auto_sun.rotation_euler = (0.872665, 0.174533, 0.523599)
if scene.world is None:
    world_auto = bpy.data.worlds.new('AutoWorld')
    world_auto.color = (0.3, 0.3, 0.3)
    scene.world = world_auto
bpy.context.view_layer.update()
